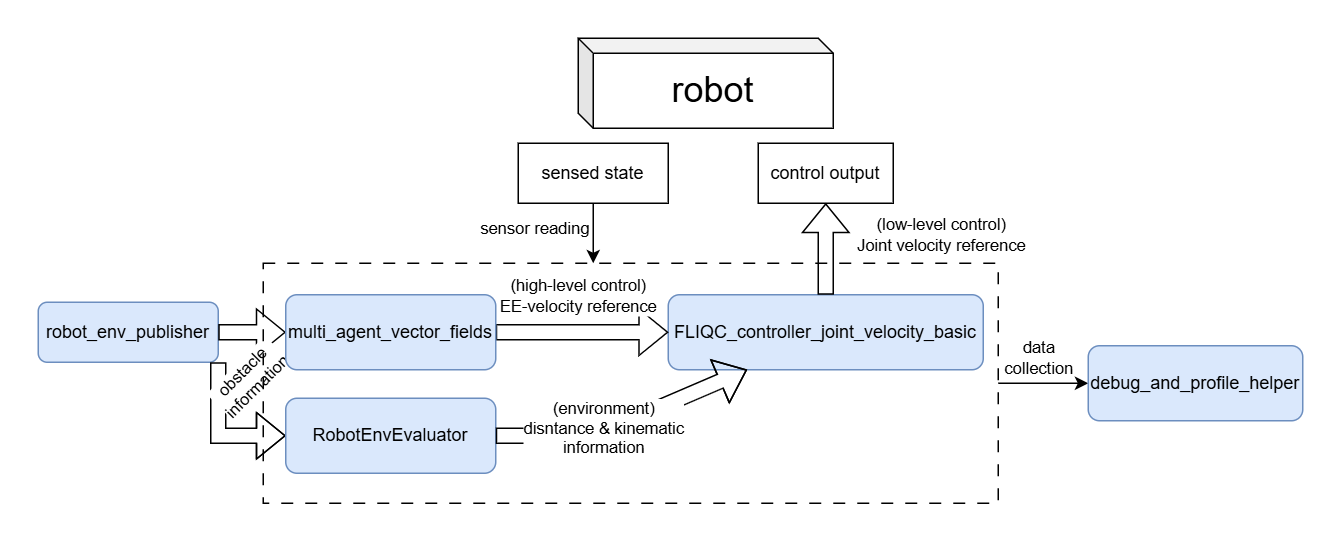

The diagram above was exported from draw.io. Its source (the exported page's mxGraphModel, read from the mxfile embedded in the PNG):
<mxGraphModel dx="969" dy="585" grid="1" gridSize="10" guides="1" tooltips="1" connect="1" arrows="1" fold="1" page="1" pageScale="1" pageWidth="1169" pageHeight="827" math="0" shadow="0">
  <root>
    <mxCell id="PTs3Rh2uuJw_1ZP-5w1q-0" />
    <mxCell id="PTs3Rh2uuJw_1ZP-5w1q-1" parent="PTs3Rh2uuJw_1ZP-5w1q-0" />
    <mxCell id="PTs3Rh2uuJw_1ZP-5w1q-2" value="robot_env_publisher" style="rounded=1;whiteSpace=wrap;html=1;fillColor=#dae8fc;strokeColor=#6c8ebf;" vertex="1" parent="PTs3Rh2uuJw_1ZP-5w1q-1">
      <mxGeometry x="210" y="286" width="120" height="40" as="geometry" />
    </mxCell>
    <mxCell id="PTs3Rh2uuJw_1ZP-5w1q-3" value="FLIQC_controller_joint_velocity_basic" style="rounded=1;whiteSpace=wrap;html=1;fillColor=#dae8fc;strokeColor=#6c8ebf;" vertex="1" parent="PTs3Rh2uuJw_1ZP-5w1q-1">
      <mxGeometry x="630" y="281" width="210" height="50" as="geometry" />
    </mxCell>
    <mxCell id="PTs3Rh2uuJw_1ZP-5w1q-4" value="control output" style="rounded=0;whiteSpace=wrap;html=1;" vertex="1" parent="PTs3Rh2uuJw_1ZP-5w1q-1">
      <mxGeometry x="690" y="180" width="90" height="40" as="geometry" />
    </mxCell>
    <mxCell id="PTs3Rh2uuJw_1ZP-5w1q-6" value="sensed state" style="rounded=0;whiteSpace=wrap;html=1;" vertex="1" parent="PTs3Rh2uuJw_1ZP-5w1q-1">
      <mxGeometry x="530" y="180" width="100" height="40" as="geometry" />
    </mxCell>
    <mxCell id="PTs3Rh2uuJw_1ZP-5w1q-7" value="&lt;font style=&quot;font-size: 24px;&quot;&gt;robot&lt;/font&gt;" style="shape=cube;whiteSpace=wrap;html=1;boundedLbl=1;backgroundOutline=1;darkOpacity=0.05;darkOpacity2=0.1;size=10;" vertex="1" parent="PTs3Rh2uuJw_1ZP-5w1q-1">
      <mxGeometry x="570" y="110" width="170" height="60" as="geometry" />
    </mxCell>
    <mxCell id="PTs3Rh2uuJw_1ZP-5w1q-8" value="" style="shape=flexArrow;endArrow=classic;html=1;rounded=0;entryX=0;entryY=0.5;entryDx=0;entryDy=0;exitX=1;exitY=0.5;exitDx=0;exitDy=0;" edge="1" parent="PTs3Rh2uuJw_1ZP-5w1q-1" source="PTs3Rh2uuJw_1ZP-5w1q-2" target="-D-kr12B30-YxG5_nbxK-7">
      <mxGeometry width="50" height="50" relative="1" as="geometry">
        <mxPoint x="280" y="305.71" as="sourcePoint" />
        <mxPoint x="410" y="306" as="targetPoint" />
      </mxGeometry>
    </mxCell>
    <mxCell id="PTs3Rh2uuJw_1ZP-5w1q-12" value="" style="shape=flexArrow;endArrow=classic;html=1;rounded=0;exitX=0.5;exitY=0;exitDx=0;exitDy=0;entryX=0.5;entryY=1;entryDx=0;entryDy=0;" edge="1" parent="PTs3Rh2uuJw_1ZP-5w1q-1" source="PTs3Rh2uuJw_1ZP-5w1q-3" target="PTs3Rh2uuJw_1ZP-5w1q-4">
      <mxGeometry width="50" height="50" relative="1" as="geometry">
        <mxPoint x="750" y="260" as="sourcePoint" />
        <mxPoint x="540" y="270" as="targetPoint" />
        <Array as="points" />
      </mxGeometry>
    </mxCell>
    <mxCell id="-D-kr12B30-YxG5_nbxK-8" value="&lt;span style=&quot;color: rgba(0, 0, 0, 0); font-family: monospace; font-size: 0px; text-align: start; background-color: rgb(236, 236, 236);&quot;&gt;%3CmxGraphModel%3E%3Croot%3E%3CmxCell%20id%3D%220%22%2F%3E%3CmxCell%20id%3D%221%22%20parent%3D%220%22%2F%3E%3CmxCell%20id%3D%222%22%20value%3D%22(high-level%20control%26lt%3Bspan%20style%3D%26quot%3Bbackground-color%3A%20light-dark(%23ffffff%2C%20var(--ge-dark-color%2C%20%23121212))%3B%20color%3A%20light-dark(rgb(0%2C%200%2C%200)%2C%20rgb(255%2C%20255%2C%20255))%3B%26quot%3B%26gt%3B)%20%26lt%3Bbr%26gt%3BEE-velocity%20reference%26lt%3B%2Fspan%26gt%3B%22%20style%3D%22edgeLabel%3Bhtml%3D1%3Balign%3Dcenter%3BverticalAlign%3Dmiddle%3Bresizable%3D0%3Bpoints%3D%5B%5D%3B%22%20vertex%3D%221%22%20connectable%3D%220%22%20parent%3D%221%22%3E%3CmxGeometry%20x%3D%22590.0344827586207%22%20y%3D%22340%22%20as%3D%22geometry%22%2F%3E%3C%2FmxCell%3E%3C%2Froot%3E%3C%2FmxGraphModel%3E&lt;/span&gt;" style="edgeLabel;html=1;align=center;verticalAlign=middle;resizable=0;points=[];" vertex="1" connectable="0" parent="PTs3Rh2uuJw_1ZP-5w1q-12">
      <mxGeometry x="0.1411" y="-1" relative="1" as="geometry">
        <mxPoint as="offset" />
      </mxGeometry>
    </mxCell>
    <mxCell id="-D-kr12B30-YxG5_nbxK-9" value="(low-level control)&lt;br&gt;Joint velocity reference" style="edgeLabel;html=1;align=center;verticalAlign=middle;resizable=0;points=[];" vertex="1" connectable="0" parent="PTs3Rh2uuJw_1ZP-5w1q-12">
      <mxGeometry x="0.1567" y="-1" relative="1" as="geometry">
        <mxPoint x="75" y="-6" as="offset" />
      </mxGeometry>
    </mxCell>
    <mxCell id="-D-kr12B30-YxG5_nbxK-1" value="" style="shape=flexArrow;endArrow=classic;html=1;rounded=0;exitX=1;exitY=1;exitDx=0;exitDy=0;entryX=0;entryY=0.5;entryDx=0;entryDy=0;" edge="1" parent="PTs3Rh2uuJw_1ZP-5w1q-1" source="PTs3Rh2uuJw_1ZP-5w1q-2" target="-D-kr12B30-YxG5_nbxK-6">
      <mxGeometry width="50" height="50" relative="1" as="geometry">
        <mxPoint x="400" y="350" as="sourcePoint" />
        <mxPoint x="380" y="414" as="targetPoint" />
        <Array as="points">
          <mxPoint x="330" y="375" />
        </Array>
      </mxGeometry>
    </mxCell>
    <mxCell id="-D-kr12B30-YxG5_nbxK-11" value="obstacle&lt;br&gt;information" style="edgeLabel;html=1;align=center;verticalAlign=middle;resizable=0;points=[];rotation=-45;" vertex="1" connectable="0" parent="-D-kr12B30-YxG5_nbxK-1">
      <mxGeometry x="-0.4852" y="4" relative="1" as="geometry">
        <mxPoint x="16" y="-12" as="offset" />
      </mxGeometry>
    </mxCell>
    <mxCell id="-D-kr12B30-YxG5_nbxK-3" value="" style="shape=flexArrow;endArrow=classic;html=1;rounded=0;entryX=0;entryY=0.5;entryDx=0;entryDy=0;exitX=1;exitY=0.5;exitDx=0;exitDy=0;" edge="1" parent="PTs3Rh2uuJw_1ZP-5w1q-1" source="-D-kr12B30-YxG5_nbxK-7" target="PTs3Rh2uuJw_1ZP-5w1q-3">
      <mxGeometry width="50" height="50" relative="1" as="geometry">
        <mxPoint x="550" y="413.9999999999999" as="sourcePoint" />
        <mxPoint x="810" y="400" as="targetPoint" />
        <Array as="points" />
      </mxGeometry>
    </mxCell>
    <mxCell id="-D-kr12B30-YxG5_nbxK-4" value="(high-level control&lt;span style=&quot;background-color: light-dark(#ffffff, var(--ge-dark-color, #121212)); color: light-dark(rgb(0, 0, 0), rgb(255, 255, 255));&quot;&gt;) &lt;br&gt;EE-velocity reference&lt;/span&gt;" style="edgeLabel;html=1;align=center;verticalAlign=middle;resizable=0;points=[];" vertex="1" connectable="0" parent="-D-kr12B30-YxG5_nbxK-3">
      <mxGeometry x="-0.2233" y="2" relative="1" as="geometry">
        <mxPoint x="9" y="-23" as="offset" />
      </mxGeometry>
    </mxCell>
    <mxCell id="-D-kr12B30-YxG5_nbxK-6" value="RobotEnvEvaluator" style="rounded=1;whiteSpace=wrap;html=1;fillColor=#dae8fc;strokeColor=#6c8ebf;" vertex="1" parent="PTs3Rh2uuJw_1ZP-5w1q-1">
      <mxGeometry x="375" y="350" width="140" height="50" as="geometry" />
    </mxCell>
    <mxCell id="-D-kr12B30-YxG5_nbxK-7" value="multi_agent_vector_fields" style="rounded=1;whiteSpace=wrap;html=1;fillColor=#dae8fc;strokeColor=#6c8ebf;" vertex="1" parent="PTs3Rh2uuJw_1ZP-5w1q-1">
      <mxGeometry x="375" y="281" width="140" height="50" as="geometry" />
    </mxCell>
    <mxCell id="-D-kr12B30-YxG5_nbxK-12" value="" style="shape=flexArrow;endArrow=classic;html=1;rounded=0;entryX=0.25;entryY=1;entryDx=0;entryDy=0;exitX=1;exitY=0.5;exitDx=0;exitDy=0;" edge="1" parent="PTs3Rh2uuJw_1ZP-5w1q-1" source="-D-kr12B30-YxG5_nbxK-6" target="PTs3Rh2uuJw_1ZP-5w1q-3">
      <mxGeometry width="50" height="50" relative="1" as="geometry">
        <mxPoint x="580" y="390" as="sourcePoint" />
        <mxPoint x="695" y="390" as="targetPoint" />
        <Array as="points">
          <mxPoint x="580" y="375" />
        </Array>
      </mxGeometry>
    </mxCell>
    <mxCell id="-D-kr12B30-YxG5_nbxK-13" value="(environment&lt;span style=&quot;background-color: light-dark(#ffffff, var(--ge-dark-color, #121212)); color: light-dark(rgb(0, 0, 0), rgb(255, 255, 255));&quot;&gt;) &lt;br&gt;&lt;/span&gt;disntance &amp;amp; kinematic&lt;br&gt;information&lt;span style=&quot;background-color: light-dark(#ffffff, var(--ge-dark-color, #121212)); color: light-dark(rgb(0, 0, 0), rgb(255, 255, 255));&quot;&gt;&lt;/span&gt;" style="edgeLabel;html=1;align=center;verticalAlign=middle;resizable=0;points=[];" vertex="1" connectable="0" parent="-D-kr12B30-YxG5_nbxK-12">
      <mxGeometry x="-0.2233" y="2" relative="1" as="geometry">
        <mxPoint x="4" y="-2" as="offset" />
      </mxGeometry>
    </mxCell>
    <mxCell id="MuckWJoqM_nt_YpLTgR0-3" value="" style="endArrow=classic;html=1;rounded=0;exitX=0.5;exitY=1;exitDx=0;exitDy=0;" edge="1" parent="PTs3Rh2uuJw_1ZP-5w1q-1" source="PTs3Rh2uuJw_1ZP-5w1q-6">
      <mxGeometry width="50" height="50" relative="1" as="geometry">
        <mxPoint x="580" y="330" as="sourcePoint" />
        <mxPoint x="580" y="260" as="targetPoint" />
      </mxGeometry>
    </mxCell>
    <mxCell id="MuckWJoqM_nt_YpLTgR0-7" value="sensor reading" style="edgeLabel;html=1;align=center;verticalAlign=middle;resizable=0;points=[];" vertex="1" connectable="0" parent="MuckWJoqM_nt_YpLTgR0-3">
      <mxGeometry x="-0.2143" y="-1" relative="1" as="geometry">
        <mxPoint x="-39" as="offset" />
      </mxGeometry>
    </mxCell>
    <mxCell id="MuckWJoqM_nt_YpLTgR0-4" value="" style="endArrow=classic;html=1;rounded=0;exitX=1;exitY=0.5;exitDx=0;exitDy=0;entryX=0;entryY=0.5;entryDx=0;entryDy=0;" edge="1" parent="PTs3Rh2uuJw_1ZP-5w1q-1" source="MuckWJoqM_nt_YpLTgR0-2" target="MuckWJoqM_nt_YpLTgR0-5">
      <mxGeometry width="50" height="50" relative="1" as="geometry">
        <mxPoint x="600" y="500" as="sourcePoint" />
        <mxPoint x="586" y="500" as="targetPoint" />
      </mxGeometry>
    </mxCell>
    <mxCell id="MuckWJoqM_nt_YpLTgR0-8" value="data&lt;br&gt;collection" style="edgeLabel;html=1;align=center;verticalAlign=middle;resizable=0;points=[];" vertex="1" connectable="0" parent="MuckWJoqM_nt_YpLTgR0-4">
      <mxGeometry x="-0.2354" y="2" relative="1" as="geometry">
        <mxPoint x="3" y="-16" as="offset" />
      </mxGeometry>
    </mxCell>
    <mxCell id="MuckWJoqM_nt_YpLTgR0-5" value="debug_and_profile_helper" style="rounded=1;whiteSpace=wrap;html=1;fillColor=#dae8fc;strokeColor=#6c8ebf;" vertex="1" parent="PTs3Rh2uuJw_1ZP-5w1q-1">
      <mxGeometry x="910" y="315" width="143" height="50" as="geometry" />
    </mxCell>
    <mxCell id="MuckWJoqM_nt_YpLTgR0-2" value="" style="rounded=0;whiteSpace=wrap;html=1;fillColor=none;dashed=1;dashPattern=8 8;" vertex="1" parent="PTs3Rh2uuJw_1ZP-5w1q-1">
      <mxGeometry x="360" y="260" width="490" height="160" as="geometry" />
    </mxCell>
  </root>
</mxGraphModel>